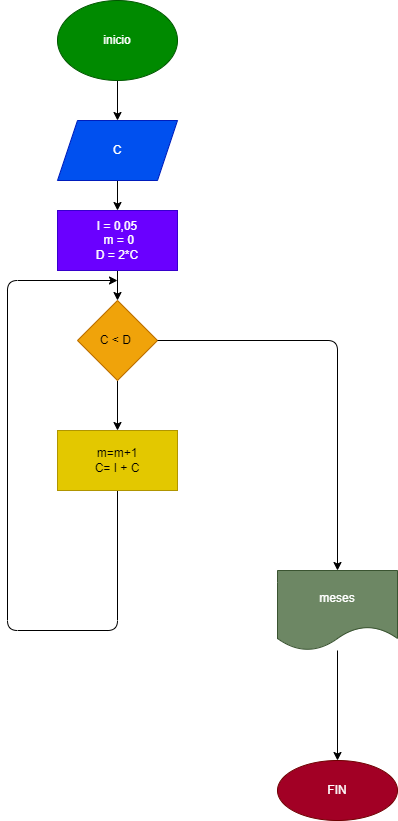

The diagram above was exported from draw.io. Its source (the exported page's mxGraphModel, read from the mxfile embedded in the PNG):
<mxGraphModel dx="470" dy="222" grid="1" gridSize="10" guides="1" tooltips="1" connect="1" arrows="1" fold="1" page="1" pageScale="1" pageWidth="827" pageHeight="1169" math="0" shadow="0">
  <root>
    <mxCell id="0" />
    <mxCell id="1" parent="0" />
    <mxCell id="4" value="" style="edgeStyle=none;html=1;" edge="1" parent="1" source="2" target="3">
      <mxGeometry relative="1" as="geometry" />
    </mxCell>
    <mxCell id="2" value="inicio" style="ellipse;whiteSpace=wrap;html=1;fillColor=#008a00;fontColor=#ffffff;strokeColor=#005700;" vertex="1" parent="1">
      <mxGeometry x="160" y="10" width="120" height="80" as="geometry" />
    </mxCell>
    <mxCell id="8" value="" style="edgeStyle=none;html=1;" edge="1" parent="1" source="3" target="7">
      <mxGeometry relative="1" as="geometry" />
    </mxCell>
    <mxCell id="3" value="C" style="shape=parallelogram;perimeter=parallelogramPerimeter;whiteSpace=wrap;html=1;fixedSize=1;fillColor=#0050ef;strokeColor=#001DBC;fontColor=#ffffff;" vertex="1" parent="1">
      <mxGeometry x="160" y="130" width="120" height="60" as="geometry" />
    </mxCell>
    <mxCell id="11" value="" style="edgeStyle=none;html=1;" edge="1" parent="1" source="5" target="10">
      <mxGeometry relative="1" as="geometry" />
    </mxCell>
    <mxCell id="5" value="C &amp;lt; D&amp;nbsp;" style="rhombus;whiteSpace=wrap;html=1;fillColor=#f0a30a;strokeColor=#BD7000;fontColor=#000000;" vertex="1" parent="1">
      <mxGeometry x="180" y="310" width="80" height="80" as="geometry" />
    </mxCell>
    <mxCell id="9" style="edgeStyle=none;html=1;" edge="1" parent="1" source="7" target="5">
      <mxGeometry relative="1" as="geometry" />
    </mxCell>
    <mxCell id="7" value="I = 0,05&lt;br&gt;&amp;nbsp;m = 0&lt;br&gt;D = 2*C" style="whiteSpace=wrap;html=1;fillColor=#6a00ff;strokeColor=#3700CC;fontColor=#ffffff;" vertex="1" parent="1">
      <mxGeometry x="160" y="220" width="120" height="60" as="geometry" />
    </mxCell>
    <mxCell id="13" style="edgeStyle=none;html=1;" edge="1" parent="1" source="5" target="12">
      <mxGeometry relative="1" as="geometry">
        <Array as="points">
          <mxPoint x="440" y="350" />
        </Array>
      </mxGeometry>
    </mxCell>
    <mxCell id="17" style="edgeStyle=none;html=1;" edge="1" parent="1" source="10">
      <mxGeometry relative="1" as="geometry">
        <mxPoint x="220" y="290" as="targetPoint" />
        <Array as="points">
          <mxPoint x="220" y="640" />
          <mxPoint x="110" y="640" />
          <mxPoint x="110" y="290" />
        </Array>
      </mxGeometry>
    </mxCell>
    <mxCell id="10" value="m=m+1&lt;br&gt;C= I + C" style="whiteSpace=wrap;html=1;fillColor=#e3c800;strokeColor=#B09500;fontColor=#000000;" vertex="1" parent="1">
      <mxGeometry x="160" y="440" width="120" height="60" as="geometry" />
    </mxCell>
    <mxCell id="14" style="edgeStyle=none;html=1;entryX=0.5;entryY=0;entryDx=0;entryDy=0;" edge="1" parent="1" source="12" target="15">
      <mxGeometry relative="1" as="geometry">
        <mxPoint x="270" y="810" as="targetPoint" />
      </mxGeometry>
    </mxCell>
    <mxCell id="12" value="meses" style="shape=document;whiteSpace=wrap;html=1;boundedLbl=1;fillColor=#6d8764;fontColor=#ffffff;strokeColor=#3A5431;" vertex="1" parent="1">
      <mxGeometry x="380" y="580" width="120" height="80" as="geometry" />
    </mxCell>
    <mxCell id="15" value="FIN" style="ellipse;whiteSpace=wrap;html=1;fillColor=#a20025;fontColor=#ffffff;strokeColor=#6F0000;" vertex="1" parent="1">
      <mxGeometry x="380" y="770" width="120" height="60" as="geometry" />
    </mxCell>
  </root>
</mxGraphModel>